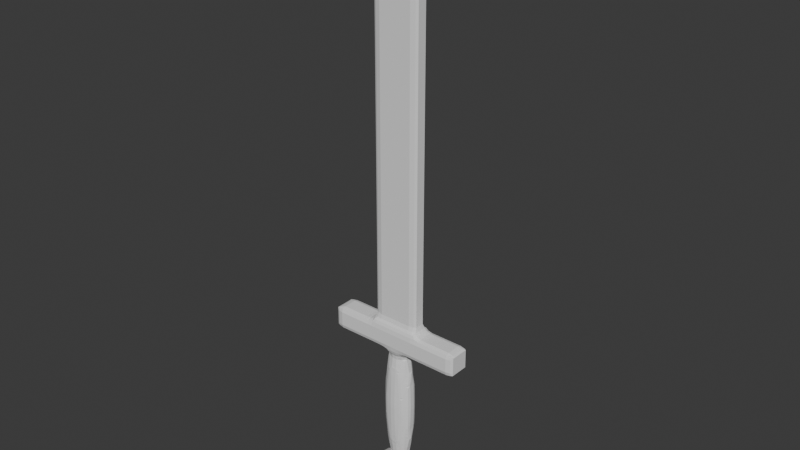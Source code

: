 # Source: SpecialGladius.blend  (saved by Blender 4.0.36; exported with 4.5.12 LTS)
import bpy
from mathutils import Matrix  # noqa: F401  (used for matrix-valued properties, if any)

bpy.ops.wm.read_factory_settings(use_empty=True)
scene = bpy.context.scene
scene.name = 'Scene'

# ---- collections
col_collection = bpy.data.collections.new('Collection'); scene.collection.children.link(col_collection)

# ---- world
world_world = bpy.data.worlds.new('World'); scene.world = world_world
world_world.use_nodes = True; world_world.node_tree.nodes.clear()
_N = world_world.node_tree.nodes; _L = world_world.node_tree.links
n0 = _N.new('ShaderNodeOutputWorld'); n0.name = 'World Output'; n0.location = (300, 300)
n1 = _N.new('ShaderNodeBackground'); n1.name = 'Background'; n1.location = (10, 300)
n1.inputs[0].default_value = (0.05088, 0.05088, 0.05088, 1.0)
_L.new(n1.outputs[0], n0.inputs[0])
n0.is_active_output = True
world_world.color = (0.05088, 0.05088, 0.05088)
world_world.use_sun_shadow = False
world_world.sun_shadow_jitter_overblur = 0.0

# ---- meshes
me_cube_001 = bpy.data.meshes.new('Cube.001')
me_cube_001.from_pydata([(0.0, 0.0, -3.3), (0.2533, -0.1314, -2.36), (-0.09674, -0.2127, -2.36), (-0.313, 0.0, -2.36), (-0.09674, 0.2127, -2.36), (0.2533, 0.1314, -2.36), (0.09674, -0.2127, -0.8397), (-0.2533, -0.1314, -0.8397), (-0.2533, 0.1314, -0.8397), (0.09674, 0.2127, -0.8397), (0.313, 0.0, -0.8397), (0.0, 0.0, 0.1), (-0.08149, -0.1791, -2.718), (-0.05686, -0.125, -3.046), (-0.02716, -0.05971, -3.246), (0.07111, -0.0369, -3.246), (0.1489, -0.07725, -3.046), (0.2133, -0.1107, -2.718), (0.1862, -0.1704, -2.454), (0.092, -0.2023, -2.494), (-0.01037, -0.216, -2.454), (0.2845, 0.07381, -2.454), (0.2977, 0.0, -2.494), (0.2845, -0.07381, -2.454), (0.07111, 0.0369, -3.246), (0.1489, 0.07725, -3.046), (0.2133, 0.1107, -2.718), (-0.2637, 0.0, -2.718), (-0.184, 0.0, -3.046), (-0.0879, 0.0, -3.246), (-0.1694, -0.1791, -2.454), (-0.2409, -0.125, -2.494), (-0.2909, -0.05971, -2.454), (-0.08149, 0.1791, -2.718), (-0.05686, 0.125, -3.046), (-0.02716, 0.05971, -3.246), (-0.2909, 0.05971, -2.454), (-0.2409, 0.125, -2.494), (-0.1694, 0.1791, -2.454), (-0.01037, 0.216, -2.454), (0.092, 0.2023, -2.494), (0.1862, 0.1704, -2.454), (0.3348, -0.0369, -1.173), (0.3329, -0.07725, -1.6), (0.3012, -0.1107, -2.027), (0.3012, 0.1107, -2.027), (0.3329, 0.07725, -1.6), (0.3348, 0.0369, -1.173), (0.05433, -0.2389, -1.173), (0.0, -0.25, -1.6), (-0.05433, -0.2389, -2.027), (0.2405, -0.1704, -2.027), (0.2057, -0.2023, -1.6), (0.1526, -0.216, -1.173), (-0.3012, -0.1107, -1.173), (-0.3329, -0.07725, -1.6), (-0.3348, -0.0369, -2.027), (-0.1526, -0.216, -2.027), (-0.2057, -0.2023, -1.6), (-0.2405, -0.1704, -1.173), (-0.2405, 0.1704, -1.173), (-0.2057, 0.2023, -1.6), (-0.1526, 0.216, -2.027), (-0.3348, 0.0369, -2.027), (-0.3329, 0.07725, -1.6), (-0.3012, 0.1107, -1.173), (0.1526, 0.216, -1.173), (0.2057, 0.2023, -1.6), (0.2405, 0.1704, -2.027), (-0.05433, 0.2389, -2.027), (0.0, 0.25, -1.6), (0.05433, 0.2389, -1.173), (0.2909, -0.05971, -0.7461), (0.2409, -0.125, -0.7062), (0.1694, -0.1791, -0.7461), (0.01037, -0.216, -0.7461), (-0.092, -0.2023, -0.7062), (-0.1862, -0.1704, -0.7461), (-0.2845, -0.07381, -0.7461), (-0.2977, 0.0, -0.7063), (-0.2845, 0.07381, -0.7461), (-0.1862, 0.1704, -0.7461), (-0.092, 0.2023, -0.7062), (0.01037, 0.216, -0.7461), (0.1694, 0.1791, -0.7461), (0.2409, 0.125, -0.7062), (0.2909, 0.05971, -0.7461), (0.02716, -0.05971, 0.04551), (0.05686, -0.125, -0.1539), (0.08149, -0.1791, -0.4822), (0.2637, 0.0, -0.4822), (0.184, 0.0, -0.1539), (0.0879, 0.0, 0.04551), (-0.07111, -0.0369, 0.04551), (-0.1489, -0.07725, -0.1539), (-0.2133, -0.1107, -0.4822), (-0.07111, 0.0369, 0.04551), (-0.1489, 0.07725, -0.1539), (-0.2133, 0.1107, -0.4822), (0.02716, 0.05971, 0.04551), (0.05686, 0.125, -0.1539), (0.08149, 0.1791, -0.4822), (0.1266, 0.06572, -0.07947), (0.2234, 0.06572, -0.3699), (0.1565, 0.1314, -0.3699), (-0.04837, 0.1063, -0.07947), (-0.01848, 0.172, -0.3699), (-0.1266, 0.1469, -0.3699), (-0.1565, 0.0, -0.07947), (-0.2348, 0.04061, -0.3699), (-0.2348, -0.04061, -0.3699), (-0.04837, -0.1063, -0.07947), (-0.1266, -0.1469, -0.3699), (-0.01848, -0.172, -0.3699), (0.1266, -0.06572, -0.07947), (0.1565, -0.1314, -0.3699), (0.2234, -0.06572, -0.3699), (0.3016, 0.1063, -1.13), (0.2832, 0.1469, -1.6), (0.2348, 0.172, -1.13), (-0.04837, 0.2378, -1.13), (-0.1082, 0.2378, -1.6), (-0.1565, 0.2127, -1.13), (-0.3315, 0.04061, -1.13), (-0.35, -9.019e-08, -1.6), (-0.3315, -0.04061, -1.13), (-0.1565, -0.2127, -1.13), (-0.1082, -0.2378, -1.6), (-0.04837, -0.2378, -1.13), (0.2348, -0.172, -1.13), (0.2832, -0.1469, -1.6), (0.3016, -0.1063, -1.13), (0.1082, 0.2378, -1.6), (0.1565, 0.2127, -2.07), (0.04837, 0.2378, -2.07), (-0.2832, 0.1469, -1.6), (-0.2348, 0.172, -2.07), (-0.3016, 0.1063, -2.07), (-0.2832, -0.1469, -1.6), (-0.3016, -0.1063, -2.07), (-0.2348, -0.172, -2.07), (0.1082, -0.2378, -1.6), (0.04837, -0.2378, -2.07), (0.1565, -0.2127, -2.07), (0.35, 0.0, -1.6), (0.3315, -0.04061, -2.07), (0.3315, 0.04061, -2.07), (0.1266, 0.1469, -2.83), (0.04837, 0.1063, -3.121), (0.01848, 0.172, -2.83), (-0.1565, 0.1314, -2.83), (-0.1266, 0.06572, -3.121), (-0.2234, 0.06572, -2.83), (-0.2234, -0.06572, -2.83), (-0.1266, -0.06572, -3.121), (-0.1565, -0.1314, -2.83), (0.2348, 0.04061, -2.83), (0.2348, -0.04061, -2.83), (0.1565, -1.845e-07, -3.121), (0.01848, -0.172, -2.83), (0.04837, -0.1063, -3.121), (0.1266, -0.1469, -2.83), (-0.5, -0.15, 0.142), (-0.25, -0.15, 0.142), (0.0, -0.15, 0.142), (0.25, -0.15, 0.142), (0.5, -0.15, 0.142), (-0.5, -0.075, 0.142), (-0.25, -0.075, 0.142), (0.0, -0.075, 0.142), (0.25, -0.075, 0.142), (0.5, -0.075, 0.142), (-0.5, 0.0, 0.142), (-0.25, 0.0, 0.142), (0.0, 0.0, 0.142), (0.25, 0.0, 0.142), (0.5, 0.0, 0.142), (-0.5, 0.075, 0.142), (-0.25, 0.075, 0.142), (0.0, 0.075, 0.142), (0.25, 0.075, 0.142), (0.5, 0.075, 0.142), (-0.5, 0.15, 0.142), (-0.25, 0.15, 0.142), (0.0, 0.15, 0.142), (0.25, 0.15, 0.142), (0.5, 0.15, 0.142), (0.0, -0.15, 8.9), (0.0, -0.075, 8.9), (0.0, 0.0, 8.9), (0.0, 0.075, 8.9), (0.0, 0.15, 8.9), (-0.06336, -0.15, 8.9), (-0.06336, -0.075, 8.9), (0.06336, -0.15, 8.9), (0.06336, -0.075, 8.9), (-0.06336, 0.0, 8.9), (0.06336, 0.0, 8.9), (-0.06336, 0.075, 8.9), (0.06336, 0.075, 8.9), (-0.06336, 0.15, 8.9), (0.06336, 0.15, 8.9), (-0.5, -0.15, 7.964), (-0.5, -0.075, 7.964), (-0.5, 0.0, 7.964), (-0.5, 0.075, 7.964), (-0.5, 0.15, 7.964), (0.5, -0.075, 7.964), (0.5, -0.15, 7.964), (0.5, 0.0, 7.964), (0.5, 0.075, 7.964), (0.5, 0.15, 7.964), (-0.25, -0.15, 8.5), (-0.25, 0.15, 8.5), (0.25, -0.15, 8.5), (0.25, 0.15, 8.5), (-0.5, -0.15, -0.2), (0.5, -0.15, -0.2), (-0.5, 0.15, -0.2), (0.5, 0.15, -0.2), (0.0, 0.0, -3.85), (0.4342, -0.2103, -3.601), (-0.1658, -0.3403, -3.601), (-0.5367, 0.0, -3.601), (-0.1658, 0.3403, -3.601), (0.4342, 0.2103, -3.601), (0.1658, -0.3403, -3.199), (-0.4342, -0.2103, -3.199), (-0.4342, 0.2103, -3.199), (0.1658, 0.3403, -3.199), (0.5367, 0.0, -3.199), (0.0, 0.0, -2.95), (-0.1397, -0.2866, -3.696), (-0.09747, -0.2, -3.783), (-0.04656, -0.09554, -3.836), (0.1219, -0.05905, -3.836), (0.2552, -0.1236, -3.783), (0.3657, -0.1771, -3.696), (0.3192, -0.2727, -3.626), (0.1577, -0.3236, -3.637), (-0.01778, -0.3457, -3.626), (0.4876, 0.1181, -3.626), (0.5104, 0.0, -3.637), (0.4876, -0.1181, -3.626), (0.1219, 0.05905, -3.836), (0.2552, 0.1236, -3.783), (0.3657, 0.1771, -3.696), (-0.4521, 0.0, -3.696), (-0.3154, 0.0, -3.783), (-0.1507, 0.0, -3.836), (-0.2904, -0.2866, -3.626), (-0.4129, -0.2, -3.637), (-0.4986, -0.09554, -3.626), (-0.1397, 0.2866, -3.696), (-0.09747, 0.2, -3.783), (-0.04656, 0.09554, -3.836), (-0.4986, 0.09554, -3.626), (-0.4129, 0.2, -3.637), (-0.2904, 0.2866, -3.626), (-0.01778, 0.3457, -3.626), (0.1577, 0.3236, -3.637), (0.3192, 0.2727, -3.626), (0.574, -0.05905, -3.287), (0.5706, -0.1236, -3.4), (0.5164, -0.1771, -3.513), (0.5164, 0.1771, -3.513), (0.5706, 0.1236, -3.4), (0.574, 0.05905, -3.287), (0.09313, -0.3822, -3.287), (0.0, -0.4, -3.4), (-0.09313, -0.3822, -3.513), (0.4123, -0.2727, -3.513), (0.3527, -0.3236, -3.4), (0.2616, -0.3457, -3.287), (-0.5164, -0.1771, -3.287), (-0.5706, -0.1236, -3.4), (-0.574, -0.05905, -3.513), (-0.2616, -0.3457, -3.513), (-0.3527, -0.3236, -3.4), (-0.4123, -0.2727, -3.287), (-0.4123, 0.2727, -3.287), (-0.3527, 0.3236, -3.4), (-0.2616, 0.3457, -3.513), (-0.574, 0.05905, -3.513), (-0.5706, 0.1236, -3.4), (-0.5164, 0.1771, -3.287), (0.2616, 0.3457, -3.287), (0.3527, 0.3236, -3.4), (0.4123, 0.2727, -3.513), (-0.09313, 0.3822, -3.513), (0.0, 0.4, -3.4), (0.09313, 0.3822, -3.287), (0.4986, -0.09554, -3.174), (0.4129, -0.2, -3.163), (0.2904, -0.2866, -3.174), (0.01778, -0.3457, -3.174), (-0.1577, -0.3236, -3.163), (-0.3192, -0.2727, -3.174), (-0.4876, -0.1181, -3.174), (-0.5104, 0.0, -3.163), (-0.4876, 0.1181, -3.174), (-0.3192, 0.2727, -3.174), (-0.1577, 0.3236, -3.163), (0.01778, 0.3457, -3.174), (0.2904, 0.2866, -3.174), (0.4129, 0.2, -3.163), (0.4986, 0.09554, -3.174), (0.04656, -0.09554, -2.964), (0.09747, -0.2, -3.017), (0.1397, -0.2866, -3.104), (0.4521, 0.0, -3.104), (0.3154, 0.0, -3.017), (0.1507, 0.0, -2.964), (-0.1219, -0.05905, -2.964), (-0.2552, -0.1236, -3.017), (-0.3657, -0.1771, -3.104), (-0.1219, 0.05905, -2.964), (-0.2552, 0.1236, -3.017), (-0.3657, 0.1771, -3.104), (0.04656, 0.09554, -2.964), (0.09747, 0.2, -3.017), (0.1397, 0.2866, -3.104), (0.2171, 0.1051, -2.998), (0.3829, 0.1051, -3.074), (0.2683, 0.2103, -3.074), (-0.08292, 0.1701, -2.998), (-0.03167, 0.2753, -3.074), (-0.2171, 0.2351, -3.074), (-0.2683, 0.0, -2.998), (-0.4025, 0.06498, -3.074), (-0.4025, -0.06498, -3.074), (-0.08292, -0.1701, -2.998), (-0.2171, -0.2351, -3.074), (-0.03167, -0.2753, -3.074), (0.2171, -0.1051, -2.998), (0.2683, -0.2103, -3.074), (0.3829, -0.1051, -3.074), (0.5171, 0.1701, -3.276), (0.4854, 0.2351, -3.4), (0.4025, 0.2753, -3.276), (-0.08292, 0.3804, -3.276), (-0.1854, 0.3804, -3.4), (-0.2683, 0.3403, -3.276), (-0.5683, 0.06498, -3.276), (-0.6, -1.443e-07, -3.4), (-0.5683, -0.06498, -3.276), (-0.2683, -0.3403, -3.276), (-0.1854, -0.3804, -3.4), (-0.08292, -0.3804, -3.276), (0.4025, -0.2753, -3.276), (0.4854, -0.2351, -3.4), (0.5171, -0.1701, -3.276), (0.1854, 0.3804, -3.4), (0.2683, 0.3403, -3.524), (0.08292, 0.3804, -3.524), (-0.4854, 0.2351, -3.4), (-0.4025, 0.2753, -3.524), (-0.5171, 0.1701, -3.524), (-0.4854, -0.2351, -3.4), (-0.5171, -0.1701, -3.524), (-0.4025, -0.2753, -3.524), (0.1854, -0.3804, -3.4), (0.08292, -0.3804, -3.524), (0.2683, -0.3403, -3.524), (0.6, 0.0, -3.4), (0.5683, -0.06498, -3.524), (0.5683, 0.06498, -3.524), (0.2171, 0.2351, -3.726), (0.08292, 0.1701, -3.802), (0.03167, 0.2753, -3.726), (-0.2683, 0.2103, -3.726), (-0.2171, 0.1051, -3.802), (-0.3829, 0.1051, -3.726), (-0.3829, -0.1051, -3.726), (-0.2171, -0.1051, -3.802), (-0.2683, -0.2103, -3.726), (0.4025, 0.06498, -3.726), (0.4025, -0.06498, -3.726), (0.2683, -2.952e-07, -3.802), (0.03167, -0.2753, -3.726), (0.08292, -0.1701, -3.802), (0.2171, -0.2351, -3.726), (-1.5, -0.25, 0.25), (-1.5, -0.25, -0.25), (-1.5, 0.25, 0.25), (-1.5, 0.25, -0.25), (1.5, -0.25, 0.25), (1.5, -0.25, -0.25), (1.5, 0.25, 0.25), (1.5, 0.25, -0.25)], [], [(0, 15, 14), (1, 17, 23), (0, 14, 29), (0, 29, 35), (0, 35, 24), (1, 23, 44), (2, 20, 50), (3, 32, 56), (4, 38, 62), (5, 41, 68), (1, 44, 51), (2, 50, 57), (3, 56, 63), (4, 62, 69), (5, 68, 45), (6, 74, 89), (7, 77, 95), (8, 80, 98), (9, 83, 101), (10, 86, 90), (92, 99, 11), (91, 102, 92), (90, 103, 91), (92, 102, 99), (102, 100, 99), (91, 103, 102), (103, 104, 102), (102, 104, 100), (104, 101, 100), (90, 86, 103), (86, 85, 103), (103, 85, 104), (85, 84, 104), (104, 84, 101), (84, 9, 101), (99, 96, 11), (100, 105, 99), (101, 106, 100), (99, 105, 96), (105, 97, 96), (100, 106, 105), (106, 107, 105), (105, 107, 97), (107, 98, 97), (101, 83, 106), (83, 82, 106), (106, 82, 107), (82, 81, 107), (107, 81, 98), (81, 8, 98), (96, 93, 11), (97, 108, 96), (98, 109, 97), (96, 108, 93), (108, 94, 93), (97, 109, 108), (109, 110, 108), (108, 110, 94), (110, 95, 94), (98, 80, 109), (80, 79, 109), (109, 79, 110), (79, 78, 110), (110, 78, 95), (78, 7, 95), (93, 87, 11), (94, 111, 93), (95, 112, 94), (93, 111, 87), (111, 88, 87), (94, 112, 111), (112, 113, 111), (111, 113, 88), (113, 89, 88), (95, 77, 112), (77, 76, 112), (112, 76, 113), (76, 75, 113), (113, 75, 89), (75, 6, 89), (87, 92, 11), (88, 114, 87), (89, 115, 88), (87, 114, 92), (114, 91, 92), (88, 115, 114), (115, 116, 114), (114, 116, 91), (116, 90, 91), (89, 74, 115), (74, 73, 115), (115, 73, 116), (73, 72, 116), (116, 72, 90), (72, 10, 90), (47, 86, 10), (46, 117, 47), (45, 118, 46), (47, 117, 86), (117, 85, 86), (46, 118, 117), (118, 119, 117), (117, 119, 85), (119, 84, 85), (45, 68, 118), (68, 67, 118), (118, 67, 119), (67, 66, 119), (119, 66, 84), (66, 9, 84), (71, 83, 9), (70, 120, 71), (69, 121, 70), (71, 120, 83), (120, 82, 83), (70, 121, 120), (121, 122, 120), (120, 122, 82), (122, 81, 82), (69, 62, 121), (62, 61, 121), (121, 61, 122), (61, 60, 122), (122, 60, 81), (60, 8, 81), (65, 80, 8), (64, 123, 65), (63, 124, 64), (65, 123, 80), (123, 79, 80), (64, 124, 123), (124, 125, 123), (123, 125, 79), (125, 78, 79), (63, 56, 124), (56, 55, 124), (124, 55, 125), (55, 54, 125), (125, 54, 78), (54, 7, 78), (59, 77, 7), (58, 126, 59), (57, 127, 58), (59, 126, 77), (126, 76, 77), (58, 127, 126), (127, 128, 126), (126, 128, 76), (128, 75, 76), (57, 50, 127), (50, 49, 127), (127, 49, 128), (49, 48, 128), (128, 48, 75), (48, 6, 75), (53, 74, 6), (52, 129, 53), (51, 130, 52), (53, 129, 74), (129, 73, 74), (52, 130, 129), (130, 131, 129), (129, 131, 73), (131, 72, 73), (51, 44, 130), (44, 43, 130), (130, 43, 131), (43, 42, 131), (131, 42, 72), (42, 10, 72), (66, 71, 9), (67, 132, 66), (68, 133, 67), (66, 132, 71), (132, 70, 71), (67, 133, 132), (133, 134, 132), (132, 134, 70), (134, 69, 70), (68, 41, 133), (41, 40, 133), (133, 40, 134), (40, 39, 134), (134, 39, 69), (39, 4, 69), (60, 65, 8), (61, 135, 60), (62, 136, 61), (60, 135, 65), (135, 64, 65), (61, 136, 135), (136, 137, 135), (135, 137, 64), (137, 63, 64), (62, 38, 136), (38, 37, 136), (136, 37, 137), (37, 36, 137), (137, 36, 63), (36, 3, 63), (54, 59, 7), (55, 138, 54), (56, 139, 55), (54, 138, 59), (138, 58, 59), (55, 139, 138), (139, 140, 138), (138, 140, 58), (140, 57, 58), (56, 32, 139), (32, 31, 139), (139, 31, 140), (31, 30, 140), (140, 30, 57), (30, 2, 57), (48, 53, 6), (49, 141, 48), (50, 142, 49), (48, 141, 53), (141, 52, 53), (49, 142, 141), (142, 143, 141), (141, 143, 52), (143, 51, 52), (50, 20, 142), (20, 19, 142), (142, 19, 143), (19, 18, 143), (143, 18, 51), (18, 1, 51), (42, 47, 10), (43, 144, 42), (44, 145, 43), (42, 144, 47), (144, 46, 47), (43, 145, 144), (145, 146, 144), (144, 146, 46), (146, 45, 46), (44, 23, 145), (23, 22, 145), (145, 22, 146), (22, 21, 146), (146, 21, 45), (21, 5, 45), (26, 41, 5), (25, 147, 26), (24, 148, 25), (26, 147, 41), (147, 40, 41), (25, 148, 147), (148, 149, 147), (147, 149, 40), (149, 39, 40), (24, 35, 148), (35, 34, 148), (148, 34, 149), (34, 33, 149), (149, 33, 39), (33, 4, 39), (33, 38, 4), (34, 150, 33), (35, 151, 34), (33, 150, 38), (150, 37, 38), (34, 151, 150), (151, 152, 150), (150, 152, 37), (152, 36, 37), (35, 29, 151), (29, 28, 151), (151, 28, 152), (28, 27, 152), (152, 27, 36), (27, 3, 36), (27, 32, 3), (28, 153, 27), (29, 154, 28), (27, 153, 32), (153, 31, 32), (28, 154, 153), (154, 155, 153), (153, 155, 31), (155, 30, 31), (29, 14, 154), (14, 13, 154), (154, 13, 155), (13, 12, 155), (155, 12, 30), (12, 2, 30), (21, 26, 5), (22, 156, 21), (23, 157, 22), (21, 156, 26), (156, 25, 26), (22, 157, 156), (157, 158, 156), (156, 158, 25), (158, 24, 25), (23, 17, 157), (17, 16, 157), (157, 16, 158), (16, 15, 158), (158, 15, 24), (15, 0, 24), (12, 20, 2), (13, 159, 12), (14, 160, 13), (12, 159, 20), (159, 19, 20), (13, 160, 159), (160, 161, 159), (159, 161, 19), (161, 18, 19), (14, 15, 160), (15, 16, 160), (160, 16, 161), (16, 17, 161), (161, 17, 18), (17, 1, 18), (162, 167, 168, 163), (163, 168, 169, 164), (164, 169, 170, 165), (165, 170, 171, 166), (167, 172, 173, 168), (168, 173, 174, 169), (169, 174, 175, 170), (170, 175, 176, 171), (172, 177, 178, 173), (173, 178, 179, 174), (174, 179, 180, 175), (175, 180, 181, 176), (177, 182, 183, 178), (178, 183, 184, 179), (179, 184, 185, 180), (180, 185, 186, 181), (202, 162, 163, 212), (187, 192, 212, 163, 164), (194, 187, 164, 165, 214), (214, 165, 166, 208), (187, 188, 193, 192), (195, 188, 187, 194), (188, 189, 196, 193), (197, 189, 188, 195), (189, 190, 198, 196), (199, 190, 189, 197), (190, 191, 200, 198), (201, 191, 190, 199), (213, 183, 182, 206), (200, 191, 184, 183, 213), (184, 191, 201, 215, 185), (186, 185, 215, 211), (167, 162, 202, 203), (172, 167, 203, 204), (177, 172, 204, 205), (182, 177, 205, 206), (208, 166, 171, 207), (207, 171, 176, 209), (209, 176, 181, 210), (210, 181, 186, 211), (192, 193, 203, 202, 212), (193, 196, 204, 203), (196, 198, 205, 204), (206, 205, 198, 200, 213), (208, 207, 195, 194, 214), (209, 197, 195, 207), (210, 199, 197, 209), (201, 199, 210, 211, 215), (216, 218, 219, 217), (220, 235, 234), (221, 237, 243), (220, 234, 249), (220, 249, 255), (220, 255, 244), (221, 243, 264), (222, 240, 270), (223, 252, 276), (224, 258, 282), (225, 261, 288), (221, 264, 271), (222, 270, 277), (223, 276, 283), (224, 282, 289), (225, 288, 265), (226, 294, 309), (227, 297, 315), (228, 300, 318), (229, 303, 321), (230, 306, 310), (312, 319, 231), (311, 322, 312), (310, 323, 311), (312, 322, 319), (322, 320, 319), (311, 323, 322), (323, 324, 322), (322, 324, 320), (324, 321, 320), (310, 306, 323), (306, 305, 323), (323, 305, 324), (305, 304, 324), (324, 304, 321), (304, 229, 321), (319, 316, 231), (320, 325, 319), (321, 326, 320), (319, 325, 316), (325, 317, 316), (320, 326, 325), (326, 327, 325), (325, 327, 317), (327, 318, 317), (321, 303, 326), (303, 302, 326), (326, 302, 327), (302, 301, 327), (327, 301, 318), (301, 228, 318), (316, 313, 231), (317, 328, 316), (318, 329, 317), (316, 328, 313), (328, 314, 313), (317, 329, 328), (329, 330, 328), (328, 330, 314), (330, 315, 314), (318, 300, 329), (300, 299, 329), (329, 299, 330), (299, 298, 330), (330, 298, 315), (298, 227, 315), (313, 307, 231), (314, 331, 313), (315, 332, 314), (313, 331, 307), (331, 308, 307), (314, 332, 331), (332, 333, 331), (331, 333, 308), (333, 309, 308), (315, 297, 332), (297, 296, 332), (332, 296, 333), (296, 295, 333), (333, 295, 309), (295, 226, 309), (307, 312, 231), (308, 334, 307), (309, 335, 308), (307, 334, 312), (334, 311, 312), (308, 335, 334), (335, 336, 334), (334, 336, 311), (336, 310, 311), (309, 294, 335), (294, 293, 335), (335, 293, 336), (293, 292, 336), (336, 292, 310), (292, 230, 310), (267, 306, 230), (266, 337, 267), (265, 338, 266), (267, 337, 306), (337, 305, 306), (266, 338, 337), (338, 339, 337), (337, 339, 305), (339, 304, 305), (265, 288, 338), (288, 287, 338), (338, 287, 339), (287, 286, 339), (339, 286, 304), (286, 229, 304), (291, 303, 229), (290, 340, 291), (289, 341, 290), (291, 340, 303), (340, 302, 303), (290, 341, 340), (341, 342, 340), (340, 342, 302), (342, 301, 302), (289, 282, 341), (282, 281, 341), (341, 281, 342), (281, 280, 342), (342, 280, 301), (280, 228, 301), (285, 300, 228), (284, 343, 285), (283, 344, 284), (285, 343, 300), (343, 299, 300), (284, 344, 343), (344, 345, 343), (343, 345, 299), (345, 298, 299), (283, 276, 344), (276, 275, 344), (344, 275, 345), (275, 274, 345), (345, 274, 298), (274, 227, 298), (279, 297, 227), (278, 346, 279), (277, 347, 278), (279, 346, 297), (346, 296, 297), (278, 347, 346), (347, 348, 346), (346, 348, 296), (348, 295, 296), (277, 270, 347), (270, 269, 347), (347, 269, 348), (269, 268, 348), (348, 268, 295), (268, 226, 295), (273, 294, 226), (272, 349, 273), (271, 350, 272), (273, 349, 294), (349, 293, 294), (272, 350, 349), (350, 351, 349), (349, 351, 293), (351, 292, 293), (271, 264, 350), (264, 263, 350), (350, 263, 351), (263, 262, 351), (351, 262, 292), (262, 230, 292), (286, 291, 229), (287, 352, 286), (288, 353, 287), (286, 352, 291), (352, 290, 291), (287, 353, 352), (353, 354, 352), (352, 354, 290), (354, 289, 290), (288, 261, 353), (261, 260, 353), (353, 260, 354), (260, 259, 354), (354, 259, 289), (259, 224, 289), (280, 285, 228), (281, 355, 280), (282, 356, 281), (280, 355, 285), (355, 284, 285), (281, 356, 355), (356, 357, 355), (355, 357, 284), (357, 283, 284), (282, 258, 356), (258, 257, 356), (356, 257, 357), (257, 256, 357), (357, 256, 283), (256, 223, 283), (274, 279, 227), (275, 358, 274), (276, 359, 275), (274, 358, 279), (358, 278, 279), (275, 359, 358), (359, 360, 358), (358, 360, 278), (360, 277, 278), (276, 252, 359), (252, 251, 359), (359, 251, 360), (251, 250, 360), (360, 250, 277), (250, 222, 277), (268, 273, 226), (269, 361, 268), (270, 362, 269), (268, 361, 273), (361, 272, 273), (269, 362, 361), (362, 363, 361), (361, 363, 272), (363, 271, 272), (270, 240, 362), (240, 239, 362), (362, 239, 363), (239, 238, 363), (363, 238, 271), (238, 221, 271), (262, 267, 230), (263, 364, 262), (264, 365, 263), (262, 364, 267), (364, 266, 267), (263, 365, 364), (365, 366, 364), (364, 366, 266), (366, 265, 266), (264, 243, 365), (243, 242, 365), (365, 242, 366), (242, 241, 366), (366, 241, 265), (241, 225, 265), (246, 261, 225), (245, 367, 246), (244, 368, 245), (246, 367, 261), (367, 260, 261), (245, 368, 367), (368, 369, 367), (367, 369, 260), (369, 259, 260), (244, 255, 368), (255, 254, 368), (368, 254, 369), (254, 253, 369), (369, 253, 259), (253, 224, 259), (253, 258, 224), (254, 370, 253), (255, 371, 254), (253, 370, 258), (370, 257, 258), (254, 371, 370), (371, 372, 370), (370, 372, 257), (372, 256, 257), (255, 249, 371), (249, 248, 371), (371, 248, 372), (248, 247, 372), (372, 247, 256), (247, 223, 256), (247, 252, 223), (248, 373, 247), (249, 374, 248), (247, 373, 252), (373, 251, 252), (248, 374, 373), (374, 375, 373), (373, 375, 251), (375, 250, 251), (249, 234, 374), (234, 233, 374), (374, 233, 375), (233, 232, 375), (375, 232, 250), (232, 222, 250), (241, 246, 225), (242, 376, 241), (243, 377, 242), (241, 376, 246), (376, 245, 246), (242, 377, 376), (377, 378, 376), (376, 378, 245), (378, 244, 245), (243, 237, 377), (237, 236, 377), (377, 236, 378), (236, 235, 378), (378, 235, 244), (235, 220, 244), (232, 240, 222), (233, 379, 232), (234, 380, 233), (232, 379, 240), (379, 239, 240), (233, 380, 379), (380, 381, 379), (379, 381, 239), (381, 238, 239), (234, 235, 380), (235, 236, 380), (380, 236, 381), (236, 237, 381), (381, 237, 238), (237, 221, 238), (382, 384, 385, 383), (382, 383, 387, 386), (386, 387, 389, 388), (384, 388, 389, 385), (382, 386, 388, 384), (383, 385, 389, 387), (216, 217, 219, 218)])
me_cube_001.materials.append(None)
me_cube_001.update()

# ---- objects
ob_cube = bpy.data.objects.new('Cube', me_cube_001)

# ---- transforms, parenting, visibility, modifiers, constraints
ob_cube.location = (0.0, 0.0, 0.0)
_m = ob_cube.modifiers.new('Remesh', 'REMESH')

# ---- collection membership
col_collection.objects.link(ob_cube)

# ---- scene / render settings (as saved in the file)
scene.frame_start = 1; scene.frame_end = 250; scene.frame_set(1)
scene.render.engine = 'BLENDER_EEVEE_NEXT'
scene.cycles.sampling_pattern = 'TABULATED_SOBOL'
bpy.context.view_layer.update()

# ---- added for rendering (the .blend has no active camera and no usable light): camera, sun
cam_auto = bpy.data.cameras.new('AutoCamera')
cam_auto.lens = 50.0
cam_auto.sensor_width = 36.0
cam_auto.clip_end = 1000.0
ob_auto_camera = bpy.data.objects.new('AutoCamera', cam_auto)
scene.collection.objects.link(ob_auto_camera)
ob_auto_camera.location = (12.1413, -14.5696, 12.2381)
ob_auto_camera.rotation_euler = (1.09748, -7.21219e-08, 0.694738)
scene.camera = ob_auto_camera
light_auto_sun = bpy.data.lights.new('AutoSun', 'SUN')
light_auto_sun.energy = 3.0
light_auto_sun.angle = 0.0523599
ob_auto_sun = bpy.data.objects.new('AutoSun', light_auto_sun)
scene.collection.objects.link(ob_auto_sun)
ob_auto_sun.rotation_euler = (0.872665, 0.174533, 0.523599)
bpy.context.view_layer.update()
